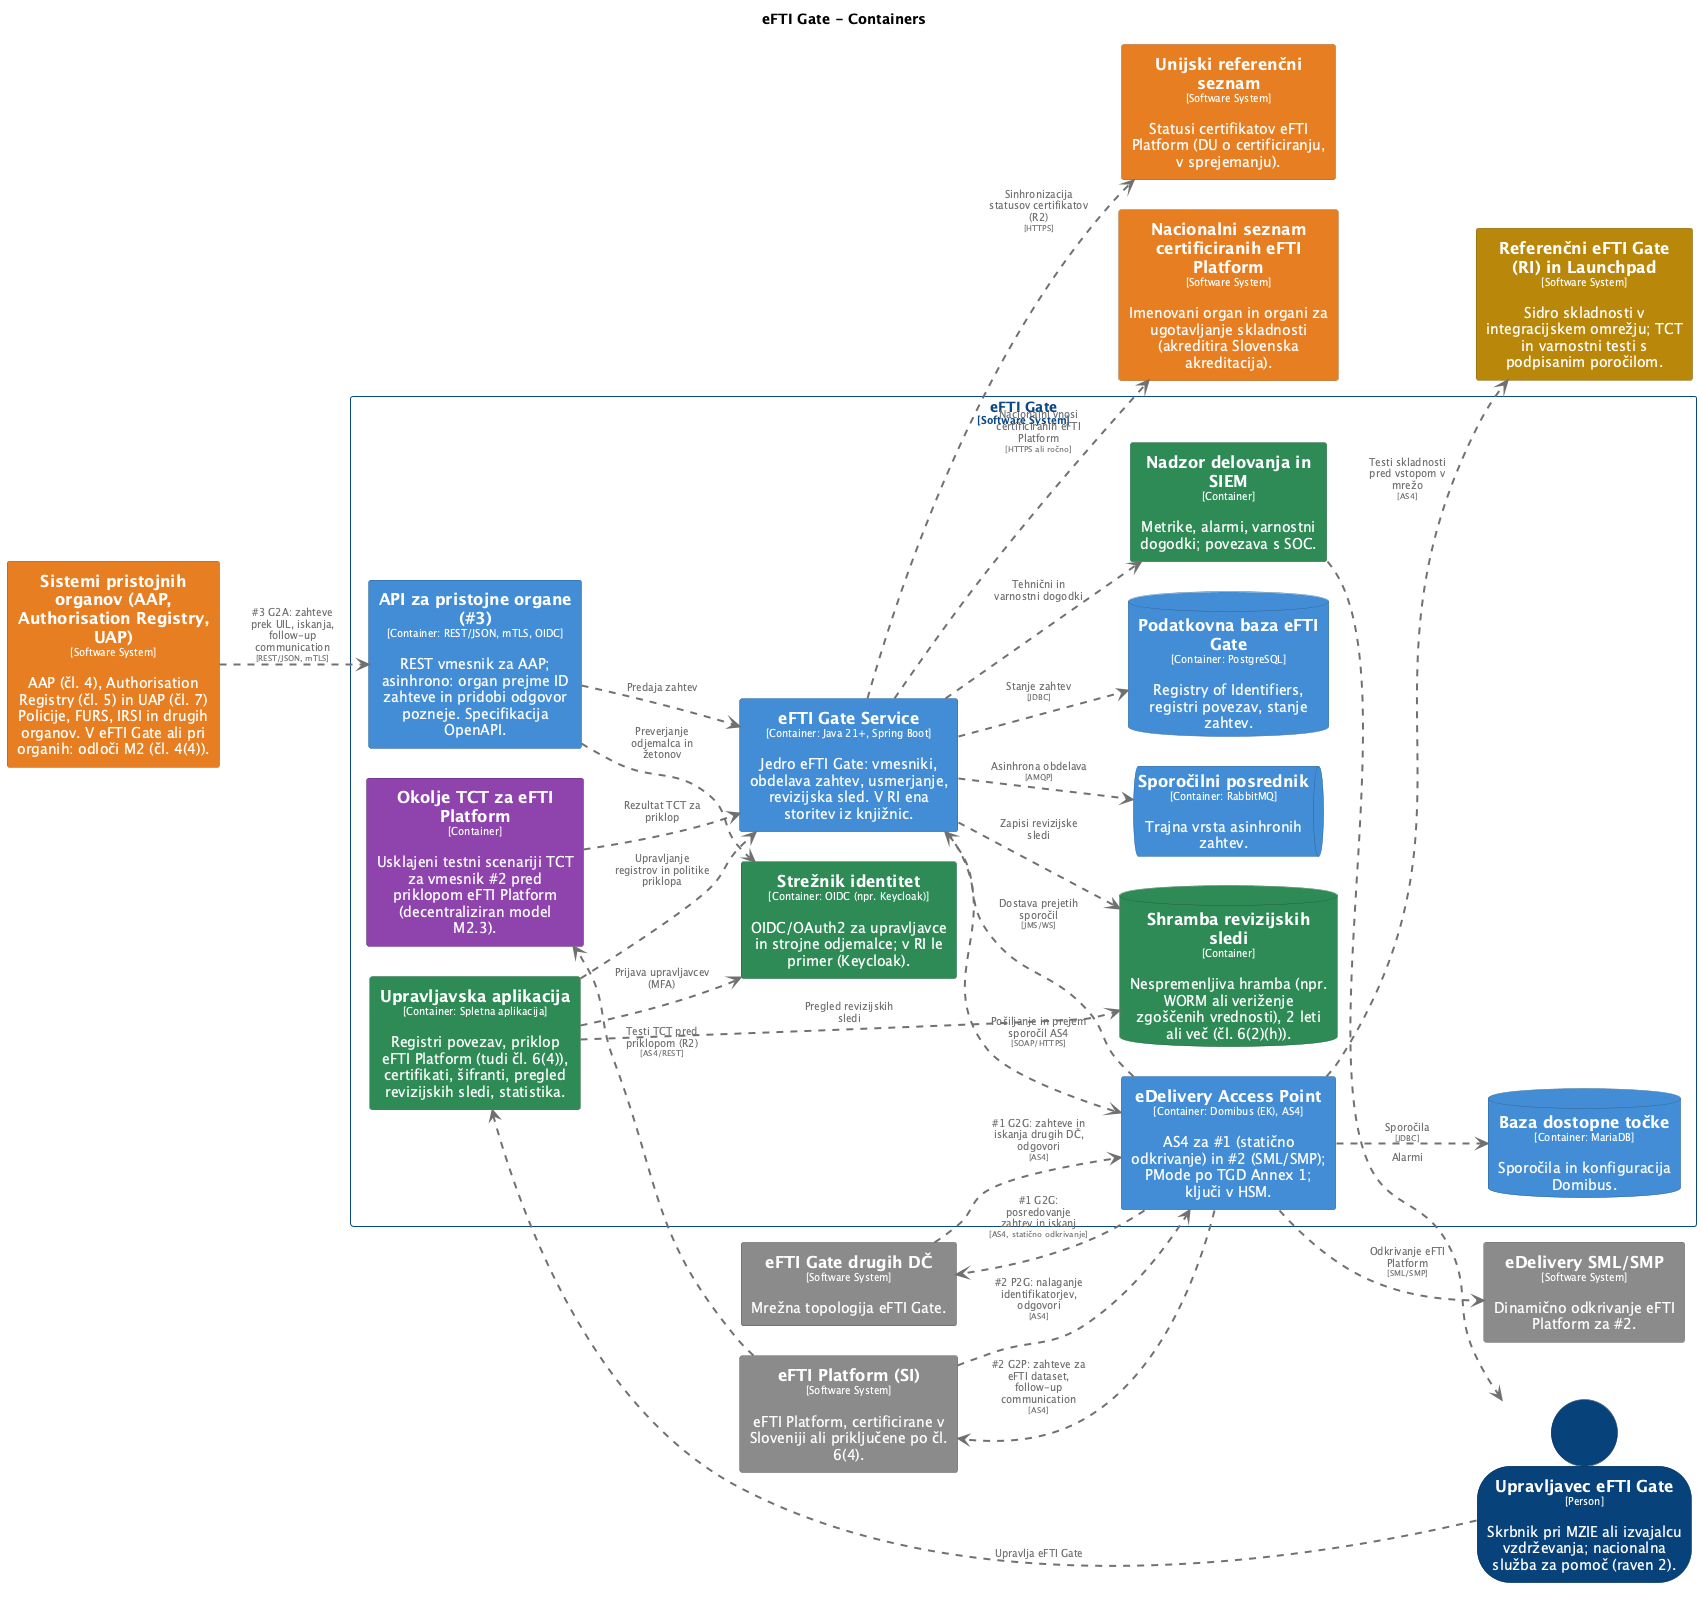

The diagram above was rendered by PlantUML. Its source (embedded in the PNG):
@startuml
set separator none
title eFTI Gate - Containers

left to right direction
skinparam ranksep 60
skinparam nodesep 30

skinparam {
  arrowFontSize 10
  defaultTextAlignment center
  wrapWidth 200
  maxMessageSize 100
}

hide stereotype

skinparam rectangle<<eFTIGate.APIzapristojneorgane3>> {
  BackgroundColor #438dd5
  FontColor #ffffff
  BorderColor #2e6295
  shadowing false
}
skinparam database<<eFTIGate.Bazadostopnetočke>> {
  BackgroundColor #438dd5
  FontColor #ffffff
  BorderColor #2e6295
  shadowing false
}
skinparam rectangle<<NacionalniseznamcertificiraniheFTIPlatform>> {
  BackgroundColor #e67e22
  FontColor #ffffff
  BorderColor #a15817
  shadowing false
}
skinparam rectangle<<eFTIGate.NadzordelovanjainSIEM>> {
  BackgroundColor #2e8b57
  FontColor #ffffff
  BorderColor #20613c
  shadowing false
}
skinparam rectangle<<eFTIGate.OkoljeTCTzaeFTIPlatform>> {
  BackgroundColor #8e44ad
  FontColor #ffffff
  BorderColor #632f79
  shadowing false
}
skinparam database<<eFTIGate.PodatkovnabazaeFTIGate>> {
  BackgroundColor #438dd5
  FontColor #ffffff
  BorderColor #2e6295
  shadowing false
}
skinparam rectangle<<ReferenčnieFTIGateRIinLaunchpad>> {
  BackgroundColor #b8860b
  FontColor #ffffff
  BorderColor #805d07
  shadowing false
}
skinparam database<<eFTIGate.Shrambarevizijskihsledi>> {
  BackgroundColor #2e8b57
  FontColor #ffffff
  BorderColor #20613c
  shadowing false
}
skinparam rectangle<<SistemipristojnihorganovAAPAuthorisationRegistryUAP>> {
  BackgroundColor #e67e22
  FontColor #ffffff
  BorderColor #a15817
  shadowing false
}
skinparam queue<<eFTIGate.Sporočilniposrednik>> {
  BackgroundColor #438dd5
  FontColor #ffffff
  BorderColor #2e6295
  shadowing false
}
skinparam rectangle<<eFTIGate.Strežnikidentitet>> {
  BackgroundColor #2e8b57
  FontColor #ffffff
  BorderColor #20613c
  shadowing false
}
skinparam rectangle<<Unijskireferenčniseznam>> {
  BackgroundColor #e67e22
  FontColor #ffffff
  BorderColor #a15817
  shadowing false
}
skinparam person<<UpravljaveceFTIGate>> {
  BackgroundColor #08427b
  FontColor #ffffff
  BorderColor #052e56
  shadowing false
}
skinparam rectangle<<eFTIGate.Upravljavskaaplikacija>> {
  BackgroundColor #2e8b57
  FontColor #ffffff
  BorderColor #20613c
  shadowing false
}
skinparam rectangle<<eFTIGate.eDeliveryAccessPoint>> {
  BackgroundColor #438dd5
  FontColor #ffffff
  BorderColor #2e6295
  shadowing false
}
skinparam rectangle<<eDeliverySMLSMP>> {
  BackgroundColor #8a8a8a
  FontColor #ffffff
  BorderColor #606060
  shadowing false
}
skinparam rectangle<<eFTIGate.eFTIGateService>> {
  BackgroundColor #438dd5
  FontColor #ffffff
  BorderColor #2e6295
  shadowing false
}
skinparam rectangle<<eFTIGatedrugihDČ>> {
  BackgroundColor #8a8a8a
  FontColor #ffffff
  BorderColor #606060
  shadowing false
}
skinparam rectangle<<eFTIPlatformSI>> {
  BackgroundColor #8a8a8a
  FontColor #ffffff
  BorderColor #606060
  shadowing false
}
skinparam rectangle<<eFTIGate>> {
  BorderColor #0b4884
  FontColor #0b4884
  shadowing false
}

person "==Upravljavec eFTI Gate\n<size:10>[Person]</size>\n\nSkrbnik pri MZIE ali izvajalcu vzdrževanja; nacionalna služba za pomoč (raven 2)." <<UpravljaveceFTIGate>> as UpravljaveceFTIGate
rectangle "==Sistemi pristojnih organov (AAP, Authorisation Registry, UAP)\n<size:10>[Software System]</size>\n\nAAP (čl. 4), Authorisation Registry (čl. 5) in UAP (čl. 7) Policije, FURS, IRSI in drugih organov. V eFTI Gate ali pri organih: odloči M2 (čl. 4(4))." <<SistemipristojnihorganovAAPAuthorisationRegistryUAP>> as SistemipristojnihorganovAAPAuthorisationRegistryUAP
rectangle "==eFTI Platform (SI)\n<size:10>[Software System]</size>\n\neFTI Platform, certificirane v Sloveniji ali priključene po čl. 6(4)." <<eFTIPlatformSI>> as eFTIPlatformSI
rectangle "==Nacionalni seznam certificiranih eFTI Platform\n<size:10>[Software System]</size>\n\nImenovani organ in organi za ugotavljanje skladnosti (akreditira Slovenska akreditacija)." <<NacionalniseznamcertificiraniheFTIPlatform>> as NacionalniseznamcertificiraniheFTIPlatform
rectangle "==eFTI Gate drugih DČ\n<size:10>[Software System]</size>\n\nMrežna topologija eFTI Gate." <<eFTIGatedrugihDČ>> as eFTIGatedrugihDČ
rectangle "==Unijski referenčni seznam\n<size:10>[Software System]</size>\n\nStatusi certifikatov eFTI Platform (DU o certificiranju, v sprejemanju)." <<Unijskireferenčniseznam>> as Unijskireferenčniseznam
rectangle "==eDelivery SML/SMP\n<size:10>[Software System]</size>\n\nDinamično odkrivanje eFTI Platform za #2." <<eDeliverySMLSMP>> as eDeliverySMLSMP
rectangle "==Referenčni eFTI Gate (RI) in Launchpad\n<size:10>[Software System]</size>\n\nSidro skladnosti v integracijskem omrežju; TCT in varnostni testi s podpisanim poročilom." <<ReferenčnieFTIGateRIinLaunchpad>> as ReferenčnieFTIGateRIinLaunchpad

rectangle "eFTI Gate\n<size:10>[Software System]</size>" <<eFTIGate>> {
  rectangle "==API za pristojne organe (#3)\n<size:10>[Container: REST/JSON, mTLS, OIDC]</size>\n\nREST vmesnik za AAP; asinhrono: organ prejme ID zahteve in pridobi odgovor pozneje. Specifikacija OpenAPI." <<eFTIGate.APIzapristojneorgane3>> as eFTIGate.APIzapristojneorgane3
  queue "==Sporočilni posrednik\n<size:10>[Container: RabbitMQ]</size>\n\nTrajna vrsta asinhronih zahtev." <<eFTIGate.Sporočilniposrednik>> as eFTIGate.Sporočilniposrednik
  database "==Podatkovna baza eFTI Gate\n<size:10>[Container: PostgreSQL]</size>\n\nRegistry of Identifiers, registri povezav, stanje zahtev." <<eFTIGate.PodatkovnabazaeFTIGate>> as eFTIGate.PodatkovnabazaeFTIGate
  rectangle "==eDelivery Access Point\n<size:10>[Container: Domibus (EK), AS4]</size>\n\nAS4 za #1 (statično odkrivanje) in #2 (SML/SMP); PMode po TGD Annex 1; ključi v HSM." <<eFTIGate.eDeliveryAccessPoint>> as eFTIGate.eDeliveryAccessPoint
  database "==Baza dostopne točke\n<size:10>[Container: MariaDB]</size>\n\nSporočila in konfiguracija Domibus." <<eFTIGate.Bazadostopnetočke>> as eFTIGate.Bazadostopnetočke
  rectangle "==Strežnik identitet\n<size:10>[Container: OIDC (npr. Keycloak)]</size>\n\nOIDC/OAuth2 za upravljavce in strojne odjemalce; v RI le primer (Keycloak)." <<eFTIGate.Strežnikidentitet>> as eFTIGate.Strežnikidentitet
  rectangle "==Upravljavska aplikacija\n<size:10>[Container: Spletna aplikacija]</size>\n\nRegistri povezav, priklop eFTI Platform (tudi čl. 6(4)), certifikati, šifranti, pregled revizijskih sledi, statistika." <<eFTIGate.Upravljavskaaplikacija>> as eFTIGate.Upravljavskaaplikacija
  database "==Shramba revizijskih sledi\n<size:10>[Container]</size>\n\nNespremenljiva hramba (npr. WORM ali veriženje zgoščenih vrednosti), 2 leti ali več (čl. 6(2)(h))." <<eFTIGate.Shrambarevizijskihsledi>> as eFTIGate.Shrambarevizijskihsledi
  rectangle "==Nadzor delovanja in SIEM\n<size:10>[Container]</size>\n\nMetrike, alarmi, varnostni dogodki; povezava s SOC." <<eFTIGate.NadzordelovanjainSIEM>> as eFTIGate.NadzordelovanjainSIEM
  rectangle "==Okolje TCT za eFTI Platform\n<size:10>[Container]</size>\n\nUsklajeni testni scenariji TCT za vmesnik #2 pred priklopom eFTI Platform (decentraliziran model M2.3)." <<eFTIGate.OkoljeTCTzaeFTIPlatform>> as eFTIGate.OkoljeTCTzaeFTIPlatform
  rectangle "==eFTI Gate Service\n<size:10>[Container: Java 21+, Spring Boot]</size>\n\nJedro eFTI Gate: vmesniki, obdelava zahtev, usmerjanje, revizijska sled. V RI ena storitev iz knjižnic." <<eFTIGate.eFTIGateService>> as eFTIGate.eFTIGateService
}

eFTIGate.Upravljavskaaplikacija .[#707070,thickness=2].> eFTIGate.Shrambarevizijskihsledi : "<color:#707070>Pregled revizijskih sledi"
eFTIGate.Upravljavskaaplikacija .[#707070,thickness=2].> eFTIGate.Strežnikidentitet : "<color:#707070>Prijava upravljavcev (MFA)"
eFTIGate.OkoljeTCTzaeFTIPlatform .[#707070,thickness=2].> eFTIGate.eFTIGateService : "<color:#707070>Rezultat TCT za priklop"
UpravljaveceFTIGate .[#707070,thickness=2].> eFTIGate.Upravljavskaaplikacija : "<color:#707070>Upravlja eFTI Gate"
eFTIGate.NadzordelovanjainSIEM .[#707070,thickness=2].> UpravljaveceFTIGate : "<color:#707070>Alarmi"
SistemipristojnihorganovAAPAuthorisationRegistryUAP .[#707070,thickness=2].> eFTIGate.APIzapristojneorgane3 : "<color:#707070>#3 G2A: zahteve prek UIL, iskanja, follow-up communication\n<color:#707070><size:8>[REST/JSON, mTLS]</size>"
eFTIGate.eDeliveryAccessPoint .[#707070,thickness=2].> eFTIPlatformSI : "<color:#707070>#2 G2P: zahteve za eFTI dataset, follow-up communication\n<color:#707070><size:8>[AS4]</size>"
eFTIPlatformSI .[#707070,thickness=2].> eFTIGate.eDeliveryAccessPoint : "<color:#707070>#2 P2G: nalaganje identifikatorjev, odgovori\n<color:#707070><size:8>[AS4]</size>"
eFTIGate.eDeliveryAccessPoint .[#707070,thickness=2].> eFTIGatedrugihDČ : "<color:#707070>#1 G2G: posredovanje zahtev in iskanj\n<color:#707070><size:8>[AS4, statično odkrivanje]</size>"
eFTIGatedrugihDČ .[#707070,thickness=2].> eFTIGate.eDeliveryAccessPoint : "<color:#707070>#1 G2G: zahteve in iskanja drugih DČ, odgovori\n<color:#707070><size:8>[AS4]</size>"
eFTIGate.eDeliveryAccessPoint .[#707070,thickness=2].> eDeliverySMLSMP : "<color:#707070>Odkrivanje eFTI Platform\n<color:#707070><size:8>[SML/SMP]</size>"
eFTIGate.eFTIGateService .[#707070,thickness=2].> Unijskireferenčniseznam : "<color:#707070>Sinhronizacija statusov certifikatov (R2)\n<color:#707070><size:8>[HTTPS]</size>"
eFTIGate.eFTIGateService .[#707070,thickness=2].> NacionalniseznamcertificiraniheFTIPlatform : "<color:#707070>Nacionalni vnosi certificiranih eFTI Platform\n<color:#707070><size:8>[HTTPS ali ročno]</size>"
eFTIGate.eDeliveryAccessPoint .[#707070,thickness=2].> ReferenčnieFTIGateRIinLaunchpad : "<color:#707070>Testi skladnosti pred vstopom v mrežo\n<color:#707070><size:8>[AS4]</size>"
eFTIPlatformSI .[#707070,thickness=2].> eFTIGate.OkoljeTCTzaeFTIPlatform : "<color:#707070>Testi TCT pred priklopom (R2)\n<color:#707070><size:8>[AS4/REST]</size>"
eFTIGate.APIzapristojneorgane3 .[#707070,thickness=2].> eFTIGate.eFTIGateService : "<color:#707070>Predaja zahtev"
eFTIGate.APIzapristojneorgane3 .[#707070,thickness=2].> eFTIGate.Strežnikidentitet : "<color:#707070>Preverjanje odjemalca in žetonov"
eFTIGate.eFTIGateService .[#707070,thickness=2].> eFTIGate.Sporočilniposrednik : "<color:#707070>Asinhrona obdelava\n<color:#707070><size:8>[AMQP]</size>"
eFTIGate.eFTIGateService .[#707070,thickness=2].> eFTIGate.PodatkovnabazaeFTIGate : "<color:#707070>Stanje zahtev\n<color:#707070><size:8>[JDBC]</size>"
eFTIGate.eFTIGateService .[#707070,thickness=2].> eFTIGate.eDeliveryAccessPoint : "<color:#707070>Pošiljanje in prejem sporočil AS4\n<color:#707070><size:8>[SOAP/HTTPS]</size>"
eFTIGate.eDeliveryAccessPoint .[#707070,thickness=2].> eFTIGate.eFTIGateService : "<color:#707070>Dostava prejetih sporočil\n<color:#707070><size:8>[JMS/WS]</size>"
eFTIGate.eDeliveryAccessPoint .[#707070,thickness=2].> eFTIGate.Bazadostopnetočke : "<color:#707070>Sporočila\n<color:#707070><size:8>[JDBC]</size>"
eFTIGate.eFTIGateService .[#707070,thickness=2].> eFTIGate.Shrambarevizijskihsledi : "<color:#707070>Zapisi revizijske sledi"
eFTIGate.eFTIGateService .[#707070,thickness=2].> eFTIGate.NadzordelovanjainSIEM : "<color:#707070>Tehnični in varnostni dogodki"
eFTIGate.Upravljavskaaplikacija .[#707070,thickness=2].> eFTIGate.eFTIGateService : "<color:#707070>Upravljanje registrov in politike priklopa"
@enduml